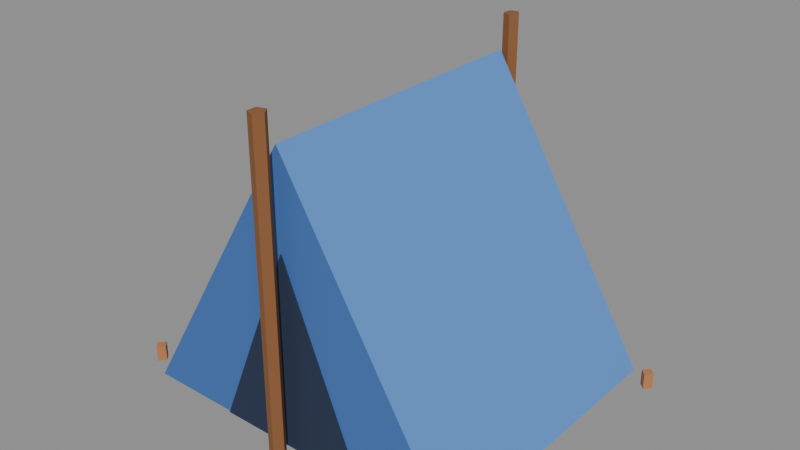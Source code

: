 # Source: tent.blend  (saved by Blender 5.2.45; exported with 4.5.12 LTS)
import bpy
from mathutils import Matrix  # noqa: F401  (used for matrix-valued properties, if any)

bpy.ops.wm.read_factory_settings(use_empty=True)
scene = bpy.context.scene
scene.name = 'Scene'

# ---- collections
col_col_lowpoly = bpy.data.collections.new('COL_LowPoly'); scene.collection.children.link(col_col_lowpoly)

# ---- images (referenced by path relative to the original .blend; pixels are not part of the script)
import os
ASSET_DIR = os.environ.get("B2B_ASSET_DIR", "")  # directory of the original .blend (textures are referenced by path, not embedded)
HERE = os.path.dirname(os.path.abspath(__file__))  # packed textures are extracted next to this script under _unpacked/

def load_image(name, relpath, width, height, colorspace="sRGB"):
    """Load a texture the original file referenced (path relative to the .blend, or extracted next to this script)."""
    p = next((c for c in (os.path.join(HERE, relpath), os.path.join(ASSET_DIR, relpath)) if relpath and os.path.exists(c)), "")
    if p:
        img = bpy.data.images.load(p, check_existing=True)
        img.name = name
    else:  # same state as the original file: an image datablock whose file is absent (Cycles renders it pink)
        img = bpy.data.images.new(name, width, height)
        img.source = "FILE"
        img.filepath = "//" + (relpath or name)
    img.colorspace_settings.name = colorspace
    return img
img_tent_basecolor = load_image('tent_BaseColor', '_unpacked/tent_BaseColor.b274ee28.png', 128, 32, 'sRGB')
img_tent_maskmap = load_image('tent_MaskMap', '_unpacked/tent_MaskMap.4e2de485.png', 128, 32, 'Non-Color')

# ---- materials (node trees are filled in below, after node groups)
mat_m_tent = bpy.data.materials.new('M_tent')

# ---- material node trees
mat_m_tent.use_nodes = True; mat_m_tent.node_tree.nodes.clear()
_N = mat_m_tent.node_tree.nodes; _L = mat_m_tent.node_tree.links
n0 = _N.new('ShaderNodeBsdfPrincipled'); n0.name = 'Principled BSDF'; n0.location = (-200, 100)
n0.inputs[10].default_value = 0.005
n1 = _N.new('ShaderNodeOutputMaterial'); n1.name = 'Material Output'; n1.location = (200, 100)
n2 = _N.new('ShaderNodeTexImage'); n2.name = 'Image Texture'; n2.location = (0, 0)
n2.image = img_tent_basecolor
n2.interpolation = 'Closest'
n3 = _N.new('ShaderNodeTexImage'); n3.name = 'Image Texture.001'; n3.location = (0, 0)
n3.image = img_tent_maskmap
n3.interpolation = 'Closest'
n4 = _N.new('ShaderNodeSeparateColor'); n4.name = 'Separate Color'; n4.location = (0, 0)
n5 = _N.new('ShaderNodeMath'); n5.name = 'Math'; n5.location = (0, 0)
n5.operation = 'SUBTRACT'
n5.inputs[0].default_value = 1.0
_L.new(n0.outputs[0], n1.inputs[0])
_L.new(n2.outputs[0], n0.inputs[0])
_L.new(n3.outputs[0], n4.inputs[0])
_L.new(n4.outputs[0], n0.inputs[1])
_L.new(n3.outputs[1], n5.inputs[1])
_L.new(n5.outputs[0], n0.inputs[2])
n1.is_active_output = True

# ---- meshes
me_tent = bpy.data.meshes.new('tent')
me_tent.from_pydata([(-0.5414, -0.4639, 0.0), (0.5414, -0.4639, 0.0), (0.0, -0.4639, 0.9), (-0.5414, 0.4639, 0.0), (0.5414, 0.4639, 0.0), (0.0, 0.4639, 0.9), (-0.2461, -0.4691, 0.0), (0.2461, -0.4691, 0.0), (0.0, -0.4691, 0.6), (-0.2461, -0.4639, 0.0), (0.2461, -0.4639, 0.0), (0.0, -0.4639, 0.6), (0.02461, -0.5155, 0.0), (0.007605, -0.491, 0.0), (-0.01991, -0.5003, 0.0), (-0.01991, -0.5306, 0.0), (0.007605, -0.54, 0.0), (0.02461, -0.5155, 1.0), (0.007605, -0.491, 1.0), (-0.01991, -0.5003, 1.0), (-0.01991, -0.5306, 1.0), (0.007605, -0.54, 1.0), (0.02461, 0.5155, 0.0), (0.007605, 0.54, 0.0), (-0.01991, 0.5306, 0.0), (-0.01991, 0.5003, 0.0), (0.007605, 0.491, 0.0), (0.02461, 0.5155, 1.0), (0.007605, 0.54, 1.0), (-0.01991, 0.5306, 1.0), (-0.01991, 0.5003, 1.0), (0.007605, 0.491, 1.0), (-0.5906, -0.4124, 0.0), (-0.6103, -0.3918, 0.0), (-0.63, -0.4124, 0.0), (-0.6103, -0.433, 0.0), (-0.5906, -0.4124, 0.05), (-0.6103, -0.3918, 0.05), (-0.63, -0.4124, 0.05), (-0.6103, -0.433, 0.05), (0.63, -0.4124, 0.0), (0.6103, -0.3918, 0.0), (0.5906, -0.4124, 0.0), (0.6103, -0.433, 0.0), (0.63, -0.4124, 0.05), (0.6103, -0.3918, 0.05), (0.5906, -0.4124, 0.05), (0.6103, -0.433, 0.05), (-0.5906, 0.4124, 0.0), (-0.6103, 0.433, 0.0), (-0.63, 0.4124, 0.0), (-0.6103, 0.3918, 0.0), (-0.5906, 0.4124, 0.05), (-0.6103, 0.433, 0.05), (-0.63, 0.4124, 0.05), (-0.6103, 0.3918, 0.05), (0.63, 0.4124, 0.0), (0.6103, 0.433, 0.0), (0.5906, 0.4124, 0.0), (0.6103, 0.3918, 0.0), (0.63, 0.4124, 0.05), (0.6103, 0.433, 0.05), (0.5906, 0.4124, 0.05), (0.6103, 0.3918, 0.05)], [], [(0, 1, 2), (3, 5, 4), (0, 3, 4, 1), (1, 4, 5, 2), (2, 5, 3, 0), (6, 7, 8), (9, 11, 10), (6, 9, 10, 7), (7, 10, 11, 8), (8, 11, 9, 6), (12, 13, 18, 17), (13, 14, 19, 18), (14, 15, 20, 19), (15, 16, 21, 20), (16, 12, 17, 21), (16, 15, 14, 13, 12), (17, 18, 19, 20, 21), (22, 23, 28, 27), (23, 24, 29, 28), (24, 25, 30, 29), (25, 26, 31, 30), (26, 22, 27, 31), (26, 25, 24, 23, 22), (27, 28, 29, 30, 31), (32, 33, 37, 36), (33, 34, 38, 37), (34, 35, 39, 38), (35, 32, 36, 39), (35, 34, 33, 32), (36, 37, 38, 39), (40, 41, 45, 44), (41, 42, 46, 45), (42, 43, 47, 46), (43, 40, 44, 47), (43, 42, 41, 40), (44, 45, 46, 47), (48, 49, 53, 52), (49, 50, 54, 53), (50, 51, 55, 54), (51, 48, 52, 55), (51, 50, 49, 48), (52, 53, 54, 55), (56, 57, 61, 60), (57, 58, 62, 61), (58, 59, 63, 62), (59, 56, 60, 63), (59, 58, 57, 56), (60, 61, 62, 63)])
_uv = me_tent.uv_layers.new(name='UVMap')
_uv.uv.foreach_set('vector', [0.9375, 0.75, 0.9375, 0.75, 0.9375, 0.75, 0.9375, 0.75, 0.9375, 0.75, 0.9375, 0.75, 0.8125, 0.75, 0.8125, 0.75, 0.8125, 0.75, 0.8125, 0.75, 0.8125, 0.75, 0.8125, 0.75, 0.8125, 0.75, 0.8125, 0.75, 0.9375, 0.75, 0.9375, 0.75, 0.9375, 0.75, 0.9375, 0.75, 0.0625, 0.25, 0.0625, 0.25, 0.0625, 0.25, 0.0625, 0.25, 0.0625, 0.25, 0.0625, 0.25, 0.0625, 0.25, 0.0625, 0.25, 0.0625, 0.25, 0.0625, 0.25, 0.0625, 0.25, 0.0625, 0.25, 0.0625, 0.25, 0.0625, 0.25, 0.0625, 0.25, 0.0625, 0.25, 0.0625, 0.25, 0.0625, 0.25, 0.1875, 0.75, 0.1875, 0.75, 0.1875, 0.75, 0.1875, 0.75, 0.1875, 0.75, 0.1875, 0.75, 0.1875, 0.75, 0.1875, 0.75, 0.1875, 0.75, 0.1875, 0.75, 0.1875, 0.75, 0.1875, 0.75, 0.1875, 0.75, 0.1875, 0.75, 0.1875, 0.75, 0.1875, 0.75, 0.1875, 0.75, 0.1875, 0.75, 0.1875, 0.75, 0.1875, 0.75, 0.1875, 0.75, 0.1875, 0.75, 0.1875, 0.75, 0.1875, 0.75, 0.1875, 0.75, 0.1875, 0.75, 0.1875, 0.75, 0.1875, 0.75, 0.1875, 0.75, 0.1875, 0.75, 0.1875, 0.75, 0.1875, 0.75, 0.1875, 0.75, 0.1875, 0.75, 0.1875, 0.75, 0.1875, 0.75, 0.1875, 0.75, 0.1875, 0.75, 0.1875, 0.75, 0.1875, 0.75, 0.1875, 0.75, 0.1875, 0.75, 0.1875, 0.75, 0.1875, 0.75, 0.1875, 0.75, 0.1875, 0.75, 0.1875, 0.75, 0.1875, 0.75, 0.1875, 0.75, 0.1875, 0.75, 0.1875, 0.75, 0.1875, 0.75, 0.1875, 0.75, 0.1875, 0.75, 0.1875, 0.75, 0.1875, 0.75, 0.1875, 0.75, 0.1875, 0.75, 0.1875, 0.75, 0.1875, 0.75, 0.0625, 0.75, 0.0625, 0.75, 0.0625, 0.75, 0.0625, 0.75, 0.0625, 0.75, 0.0625, 0.75, 0.0625, 0.75, 0.0625, 0.75, 0.0625, 0.75, 0.0625, 0.75, 0.0625, 0.75, 0.0625, 0.75, 0.0625, 0.75, 0.0625, 0.75, 0.0625, 0.75, 0.0625, 0.75, 0.0625, 0.75, 0.0625, 0.75, 0.0625, 0.75, 0.0625, 0.75, 0.0625, 0.75, 0.0625, 0.75, 0.0625, 0.75, 0.0625, 0.75, 0.0625, 0.75, 0.0625, 0.75, 0.0625, 0.75, 0.0625, 0.75, 0.0625, 0.75, 0.0625, 0.75, 0.0625, 0.75, 0.0625, 0.75, 0.0625, 0.75, 0.0625, 0.75, 0.0625, 0.75, 0.0625, 0.75, 0.0625, 0.75, 0.0625, 0.75, 0.0625, 0.75, 0.0625, 0.75, 0.0625, 0.75, 0.0625, 0.75, 0.0625, 0.75, 0.0625, 0.75, 0.0625, 0.75, 0.0625, 0.75, 0.0625, 0.75, 0.0625, 0.75, 0.0625, 0.75, 0.0625, 0.75, 0.0625, 0.75, 0.0625, 0.75, 0.0625, 0.75, 0.0625, 0.75, 0.0625, 0.75, 0.0625, 0.75, 0.0625, 0.75, 0.0625, 0.75, 0.0625, 0.75, 0.0625, 0.75, 0.0625, 0.75, 0.0625, 0.75, 0.0625, 0.75, 0.0625, 0.75, 0.0625, 0.75, 0.0625, 0.75, 0.0625, 0.75, 0.0625, 0.75, 0.0625, 0.75, 0.0625, 0.75, 0.0625, 0.75, 0.0625, 0.75, 0.0625, 0.75, 0.0625, 0.75, 0.0625, 0.75, 0.0625, 0.75, 0.0625, 0.75, 0.0625, 0.75, 0.0625, 0.75, 0.0625, 0.75, 0.0625, 0.75, 0.0625, 0.75, 0.0625, 0.75, 0.0625, 0.75, 0.0625, 0.75, 0.0625, 0.75, 0.0625, 0.75, 0.0625, 0.75, 0.0625, 0.75, 0.0625, 0.75, 0.0625, 0.75, 0.0625, 0.75, 0.0625, 0.75, 0.0625, 0.75, 0.0625, 0.75, 0.0625, 0.75])
me_tent.materials.append(mat_m_tent)
me_tent.update()

# ---- objects
ob_tent = bpy.data.objects.new('tent', me_tent)

# ---- transforms, parenting, visibility, modifiers, constraints
ob_tent.location = (0.0, 0.0, 0.0)

# ---- collection membership
col_col_lowpoly.objects.link(ob_tent)

# ---- scene / render settings (as saved in the file)
scene.frame_start = 1; scene.frame_end = 250; scene.frame_set(1)
scene.render.engine = 'BLENDER_EEVEE_NEXT'
scene.render.bake_bias = 0.0
scene.render.bake_samples = 0
scene.render.compositor_device = 'GPU'
scene.eevee.use_volume_custom_range = False
scene.eevee.fast_gi_thickness_near = 0.1
scene.eevee.fast_gi_thickness_far = 0.0
scene.eevee.ray_tracing_options.screen_trace_thickness = 0.1
bpy.context.view_layer.update()

# ---- added for rendering (the .blend has no active camera and no usable light): camera, sun + grey world if the file has none
cam_auto = bpy.data.cameras.new('AutoCamera')
cam_auto.lens = 50.0
cam_auto.sensor_width = 36.0
cam_auto.clip_end = 1000.0
ob_auto_camera = bpy.data.objects.new('AutoCamera', cam_auto)
scene.collection.objects.link(ob_auto_camera)
ob_auto_camera.location = (1.79265, -2.15117, 1.93412)
ob_auto_camera.rotation_euler = (1.09748, -7.21219e-08, 0.694738)
scene.camera = ob_auto_camera
light_auto_sun = bpy.data.lights.new('AutoSun', 'SUN')
light_auto_sun.energy = 3.0
light_auto_sun.angle = 0.0523599
ob_auto_sun = bpy.data.objects.new('AutoSun', light_auto_sun)
scene.collection.objects.link(ob_auto_sun)
ob_auto_sun.rotation_euler = (0.872665, 0.174533, 0.523599)
if scene.world is None:
    world_auto = bpy.data.worlds.new('AutoWorld')
    world_auto.color = (0.3, 0.3, 0.3)
    scene.world = world_auto
bpy.context.view_layer.update()
